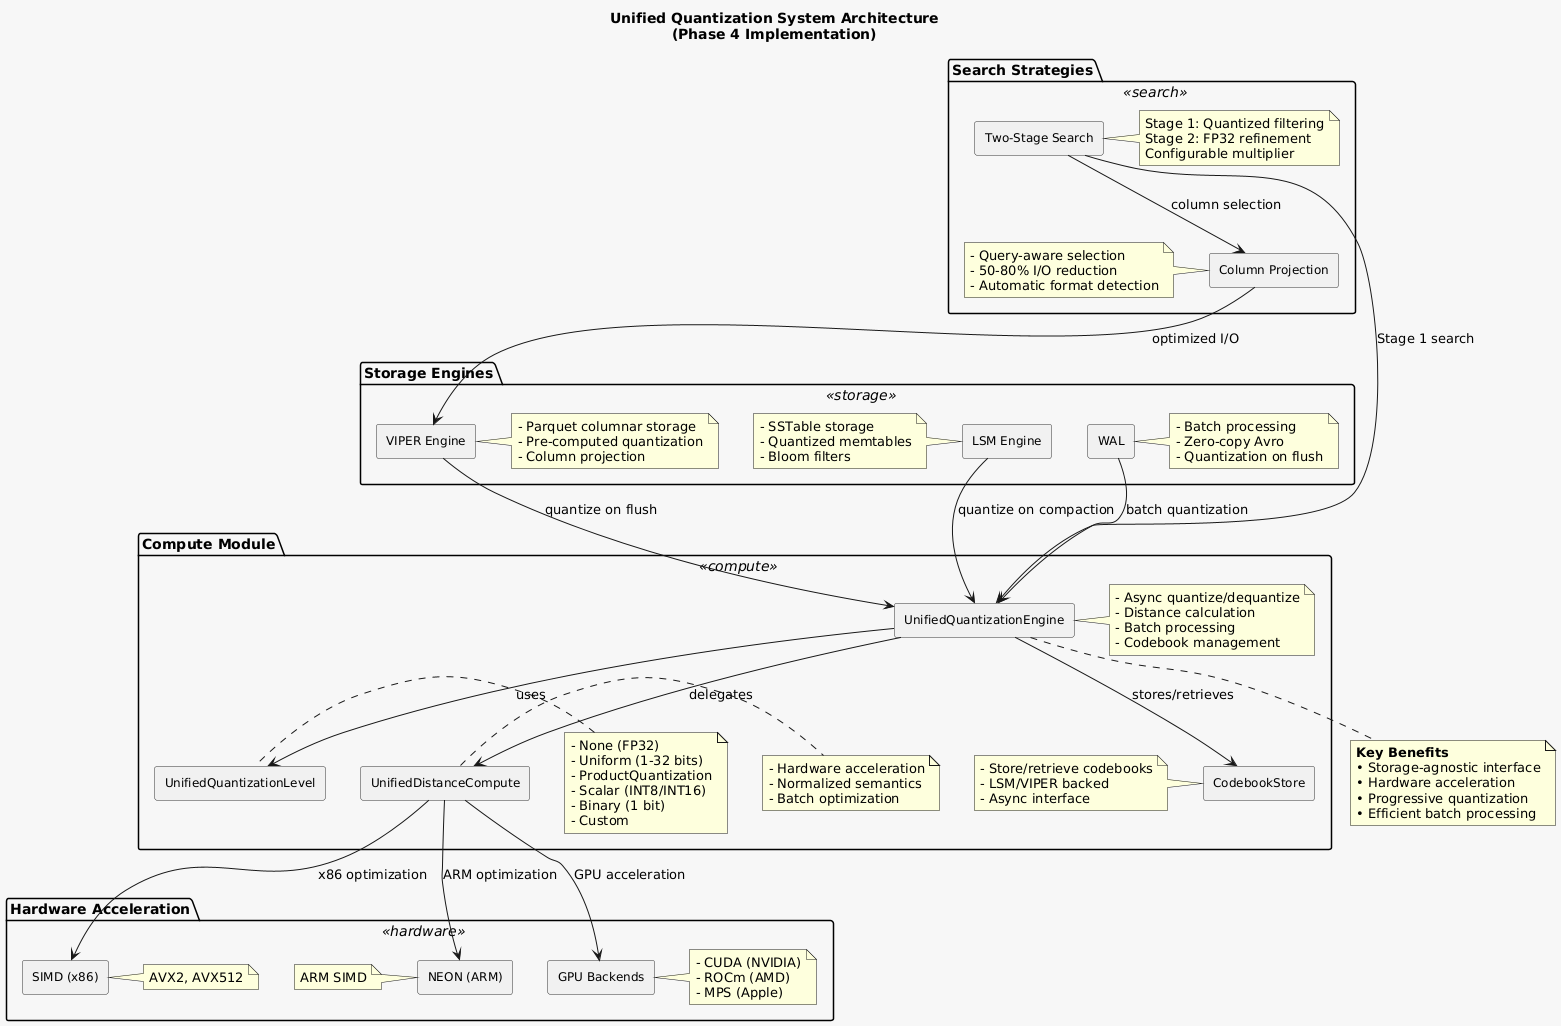

The diagram above was rendered by PlantUML. Its source (embedded in the PNG):
@startuml unified_quantization_system
!define SPACING 1.5
skinparam componentStyle rectangle
skinparam backgroundColor #F7F7F7
skinparam component {
    BackgroundColor<<compute>> #E8F4FD
    BackgroundColor<<storage>> #FFF4E6
    BackgroundColor<<hardware>> #E8F5E9
    BackgroundColor<<search>> #FCE4EC
    BorderColor #333333
    FontSize 12
}

title Unified Quantization System Architecture\n(Phase 4 Implementation)

package "Compute Module" <<compute>> {
    component "UnifiedQuantizationEngine" as UQE
    note right of UQE
        - Async quantize/dequantize
        - Distance calculation
        - Batch processing
        - Codebook management
    end note
    
    component "UnifiedQuantizationLevel" as UQL
    note left of UQL
        - None (FP32)
        - Uniform (1-32 bits)
        - ProductQuantization
        - Scalar (INT8/INT16)
        - Binary (1 bit)
        - Custom
    end note
    
    component "UnifiedDistanceCompute" as UDC
    note right of UDC
        - Hardware acceleration
        - Normalized semantics
        - Batch optimization
    end note
    
    component "CodebookStore" as CS
    note left of CS
        - Store/retrieve codebooks
        - LSM/VIPER backed
        - Async interface
    end note
}

package "Storage Engines" <<storage>> {
    component "VIPER Engine" as VIPER
    note right of VIPER
        - Parquet columnar storage
        - Pre-computed quantization
        - Column projection
    end note
    
    component "LSM Engine" as LSM
    note left of LSM
        - SSTable storage
        - Quantized memtables
        - Bloom filters
    end note
    
    component "WAL" as WAL
    note right of WAL
        - Batch processing
        - Zero-copy Avro
        - Quantization on flush
    end note
}

package "Hardware Acceleration" <<hardware>> {
    component "SIMD (x86)" as SIMD
    note right of SIMD : AVX2, AVX512
    
    component "NEON (ARM)" as NEON
    note left of NEON : ARM SIMD
    
    component "GPU Backends" as GPU
    note right of GPU
        - CUDA (NVIDIA)
        - ROCm (AMD)
        - MPS (Apple)
    end note
}

package "Search Strategies" <<search>> {
    component "Two-Stage Search" as TSS
    note right of TSS
        Stage 1: Quantized filtering
        Stage 2: FP32 refinement
        Configurable multiplier
    end note
    
    component "Column Projection" as CP
    note left of CP
        - Query-aware selection
        - 50-80% I/O reduction
        - Automatic format detection
    end note
}

' Relationships
UQE --> UQL : uses
UQE --> UDC : delegates
UQE --> CS : stores/retrieves

VIPER --> UQE : quantize on flush
LSM --> UQE : quantize on compaction
WAL --> UQE : batch quantization

UDC --> SIMD : x86 optimization
UDC --> NEON : ARM optimization
UDC --> GPU : GPU acceleration

TSS --> UQE : Stage 1 search
TSS --> CP : column selection
CP --> VIPER : optimized I/O

' Flow annotations
note bottom of UQE
    **Key Benefits**
    • Storage-agnostic interface
    • Hardware acceleration
    • Progressive quantization
    • Efficient batch processing
end note

@enduml